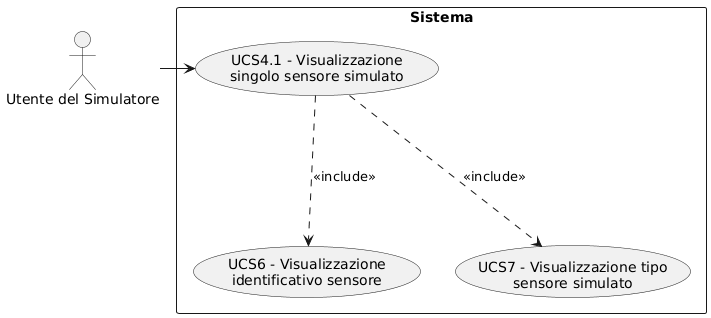

The diagram above was rendered by PlantUML. Its source (embedded in the PNG):
@startuml
skinparam wrapWidth 200
skinparam MaxMessageSize 150
top to bottom direction
skinparam packageStyle rectangle

actor "Utente del Simulatore" as SA_sym_usr

rectangle "Sistema" {
    usecase "UCS6 - Visualizzazione identificativo sensore" as visualizzazione_identificativo_sensore
    usecase "UCS4.1 - Visualizzazione singolo sensore simulato" as visualizzazione_singolo_sensore_simulato
    usecase "UCS7 - Visualizzazione tipo sensore simulato" as visualizzazione_tipo_sensore_simulato
}

SA_sym_usr -right-> visualizzazione_singolo_sensore_simulato
visualizzazione_singolo_sensore_simulato -down..> visualizzazione_identificativo_sensore : <<include>>
visualizzazione_singolo_sensore_simulato -down..> visualizzazione_tipo_sensore_simulato : <<include>>
@enduml